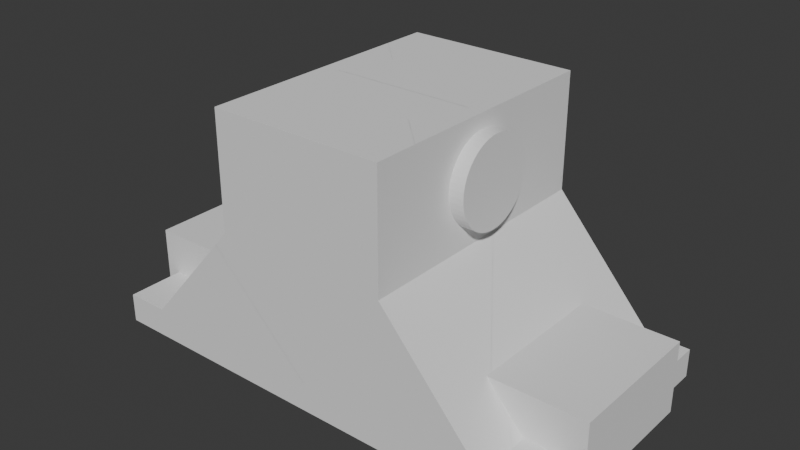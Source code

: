 # Source: MODEL3_VAR8.blend  (saved by Blender 4.3.34; exported with 4.5.12 LTS)
import bpy
from mathutils import Matrix  # noqa: F401  (used for matrix-valued properties, if any)

bpy.ops.wm.read_factory_settings(use_empty=True)
scene = bpy.context.scene
scene.name = 'Scene'

# ---- collections
col_collection = bpy.data.collections.new('Collection'); scene.collection.children.link(col_collection)

# ---- world
world_world = bpy.data.worlds.new('World'); scene.world = world_world
world_world.use_nodes = True; world_world.node_tree.nodes.clear()
_N = world_world.node_tree.nodes; _L = world_world.node_tree.links
n0 = _N.new('ShaderNodeOutputWorld'); n0.name = 'World Output'; n0.location = (300, 300)
n1 = _N.new('ShaderNodeBackground'); n1.name = 'Background'; n1.location = (10, 300)
n1.inputs[0].default_value = (0.05088, 0.05088, 0.05088, 1.0)
_L.new(n1.outputs[0], n0.inputs[0])
n0.is_active_output = True
world_world.color = (0.05088, 0.05088, 0.05088)
world_world.sun_shadow_jitter_overblur = 0.0

# ---- meshes
me_sketch_1 = bpy.data.meshes.new('Sketch_1')
me_sketch_1.from_pydata([(0.25, 0.8, 1.531e-17), (0.45, 0.0, 0.8), (0.2477, 0.8, -0.03392), (-0.45, 0.0, 0.6514), (0.2411, 0.8, -0.06646), (-0.45, 0.0, 0.8), (0.2304, 0.8, -0.09731), (-0.45, 0.0, -0.6486), (-0.45, -0.1, 0.8), (0.2159, 0.8, -0.1262), (0.1979, 0.8, -0.1528), (-0.45, 0.4, -0.3), (0.1768, 0.8, -0.1768), (0.45, -0.1, 0.8), (-0.45, 0.8, -0.3), (0.1528, 0.8, -0.1979), (0.25, 0.0, 0.8), (0.1262, 0.8, -0.2159), (0.09731, 0.8, -0.2304), (-0.45, 0.8, 0.3), (0.06646, 0.8, -0.2411), (-0.25, 0.0, 0.8), (0.03392, 0.8, -0.2477), (-0.45, 0.4, 0.3), (3.062e-17, 0.8, -0.25), (-0.25, -0.1, 0.8), (-0.03392, 0.8, -0.2477), (0.45, 0.0, 0.6514), (0.25, -0.1, 0.8), (-0.06646, 0.8, -0.2411), (0.45, 0.0, -0.6486), (-0.09731, 0.8, -0.2304), (0.45, 0.4, -0.3), (-0.1262, 0.8, -0.2159), (0.45, 0.0, -0.8), (-0.1528, 0.8, -0.1979), (-0.1768, 0.8, -0.1768), (-0.45, 0.0, -0.8), (0.45, 0.8, -0.3), (-0.1979, 0.8, -0.1528), (0.45, 0.8, 0.3), (-0.2159, 0.8, -0.1262), (-0.2304, 0.8, -0.09731), (-0.45, -0.1, -0.8), (0.45, -0.1, -0.8), (-0.2411, 0.8, -0.06646), (0.45, 0.4, 0.3), (-0.2477, 0.8, -0.03392), (0.25, 0.0, -0.8), (-0.25, 0.8, -4.592e-17), (-0.2477, 0.8, 0.03392), (-0.25, 0.0, -0.8), (-0.2411, 0.8, 0.06646), (-0.25, -0.1, -0.8), (0.25, -0.1, -0.8), (-0.2304, 0.8, 0.09731), (-0.25, 0.0, -0.6486), (-0.2159, 0.8, 0.1262), (-0.25, 0.0, 0.6514), (-0.1979, 0.8, 0.1528), (0.25, 0.0, -0.6486), (-0.1768, 0.8, 0.1768), (0.25, 0.0, 0.6514), (-0.1528, 0.8, 0.1979), (-0.1262, 0.8, 0.2159), (-0.25, -0.09265, 0.8), (-0.09731, 0.8, 0.2304), (0.25, -0.09265, -0.8), (-0.06646, 0.8, 0.2411), (-0.25, 0.15, 0.5196), (-0.03392, 0.8, 0.2477), (0.25, 0.15, 0.5196), (-6.123e-17, 0.8, 0.25), (0.25, 0.15, -0.5179), (0.03392, 0.8, 0.2477), (-0.25, 0.15, -0.5179), (0.06646, 0.8, 0.2411), (0.25, -0.09054, -0.7857), (0.09731, 0.8, 0.2304), (-0.25, -0.09059, 0.786), (0.1262, 0.8, 0.2159), (-0.15, 0.6, -0.3), (0.1528, 0.8, 0.1979), (-0.1486, 0.5796, -0.3), (0.1768, 0.8, 0.1768), (-0.1446, 0.5601, -0.3), (0.1979, 0.8, 0.1528), (-0.1446, 0.6399, -0.3), (0.2159, 0.8, 0.1262), (-0.1486, 0.6204, -0.3), (0.2304, 0.8, 0.09731), (-0.1187, 0.6917, -0.3), (0.2411, 0.8, 0.06646), (-0.09166, 0.7187, -0.3), (0.2477, 0.8, 0.03392), (-0.1061, 0.7061, -0.3), (0.25, 0.4, 1.531e-17), (-0.1295, 0.6757, -0.3), (0.2477, 0.4, -0.03392), (-0.1382, 0.5416, -0.3), (0.2411, 0.4, -0.06646), (-0.1382, 0.6584, -0.3), (-0.03988, 0.7446, -0.3), (0.2304, 0.4, -0.09731), (-0.05839, 0.7382, -0.3), (0.2159, 0.4, -0.1262), (0.1979, 0.4, -0.1528), (0.02035, 0.7486, -0.3), (9.185e-18, 0.75, -0.3), (0.1768, 0.4, -0.1768), (-0.02035, 0.7486, -0.3), (0.1528, 0.4, -0.1979), (0.05839, 0.7382, -0.3), (0.1262, 0.4, -0.2159), (0.09166, 0.7187, -0.3), (0.09731, 0.4, -0.2304), (0.07571, 0.7295, -0.3), (0.06646, 0.4, -0.2411), (0.03392, 0.4, -0.2477), (0.1295, 0.6757, -0.3), (3.062e-17, 0.4, -0.25), (0.1187, 0.6917, -0.3), (-0.03392, 0.4, -0.2477), (0.1061, 0.7061, -0.3), (-0.06646, 0.4, -0.2411), (0.03988, 0.7446, -0.3), (-0.09731, 0.4, -0.2304), (-0.07571, 0.7295, -0.3), (-0.1262, 0.4, -0.2159), (-0.1295, 0.5243, -0.3), (-0.1528, 0.4, -0.1979), (-0.1187, 0.5083, -0.3), (-0.07571, 0.4705, -0.3), (-0.1768, 0.4, -0.1768), (-0.09166, 0.4813, -0.3), (-0.1979, 0.4, -0.1528), (-0.05839, 0.4618, -0.3), (-0.2159, 0.4, -0.1262), (-0.1061, 0.4939, -0.3), (-0.2304, 0.4, -0.09731), (-0.03988, 0.4554, -0.3), (-0.2411, 0.4, -0.06646), (-0.02035, 0.4514, -0.3), (-0.2477, 0.4, -0.03392), (0.02035, 0.4514, -0.3), (-0.25, 0.4, -4.592e-17), (0.05839, 0.4618, -0.3), (-0.2477, 0.4, 0.03392), (0.03988, 0.4554, -0.3), (-0.2411, 0.4, 0.06646), (-0.2304, 0.4, 0.09731), (-2.755e-17, 0.45, -0.3), (-0.2159, 0.4, 0.1262), (0.1061, 0.4939, -0.3), (-0.1979, 0.4, 0.1528), (0.09166, 0.4813, -0.3), (-0.1768, 0.4, 0.1768), (0.1295, 0.5243, -0.3), (-0.1528, 0.4, 0.1979), (0.1187, 0.5083, -0.3), (0.1446, 0.5601, -0.3), (-0.1262, 0.4, 0.2159), (0.1446, 0.6399, -0.3), (-0.09731, 0.4, 0.2304), (0.15, 0.6, -0.3), (-0.06646, 0.4, 0.2411), (-0.03392, 0.4, 0.2477), (0.1486, 0.5796, -0.3), (-6.123e-17, 0.4, 0.25), (0.1486, 0.6204, -0.3), (0.03392, 0.4, 0.2477), (0.1382, 0.6584, -0.3), (0.06646, 0.4, 0.2411), (0.07571, 0.4705, -0.3), (0.09731, 0.4, 0.2304), (0.1382, 0.5416, -0.3), (-0.15, 0.6, 0.3), (0.1262, 0.4, 0.2159), (0.1528, 0.4, 0.1979), (-0.1486, 0.5796, 0.3), (0.1768, 0.4, 0.1768), (-0.1446, 0.5601, 0.3), (0.1979, 0.4, 0.1528), (-0.1446, 0.6399, 0.3), (0.2159, 0.4, 0.1262), (-0.1486, 0.6204, 0.3), (0.2304, 0.4, 0.09731), (-0.1187, 0.5083, 0.3), (0.2411, 0.4, 0.06646), (-0.09166, 0.4813, 0.3), (0.2477, 0.4, 0.03392), (-0.1061, 0.4939, 0.3), (-0.1295, 0.5243, 0.3), (-0.1382, 0.5416, 0.3), (-0.1382, 0.6584, 0.3), (-0.03988, 0.4554, 0.3), (-0.05839, 0.4618, 0.3), (0.02035, 0.4514, 0.3), (-2.755e-17, 0.45, 0.3), (-0.02035, 0.4514, 0.3), (0.05839, 0.4618, 0.3), (0.09166, 0.4813, 0.3), (0.07571, 0.4705, 0.3), (0.1295, 0.5243, 0.3), (0.1061, 0.4939, 0.3), (0.1187, 0.5083, 0.3), (0.03988, 0.4554, 0.3), (-0.07571, 0.4705, 0.3), (-0.1295, 0.6757, 0.3), (-0.1187, 0.6917, 0.3), (-0.07571, 0.7295, 0.3), (-0.09166, 0.7187, 0.3), (-0.1061, 0.7061, 0.3), (-0.05839, 0.7382, 0.3), (-0.03988, 0.7446, 0.3), (-0.02035, 0.7486, 0.3), (0.02035, 0.7486, 0.3), (0.05839, 0.7382, 0.3), (0.03988, 0.7446, 0.3), (9.185e-18, 0.75, 0.3), (0.1061, 0.7061, 0.3), (0.09166, 0.7187, 0.3), (0.1295, 0.6757, 0.3), (0.1187, 0.6917, 0.3), (0.1446, 0.5601, 0.3), (0.1446, 0.6399, 0.3), (0.15, 0.6, 0.3), (0.1486, 0.5796, 0.3), (0.1486, 0.6204, 0.3), (0.1382, 0.6584, 0.3), (0.1382, 0.5416, 0.3), (0.07571, 0.7295, 0.3), (-0.02035, 0.7486, -0.2486), (-0.02035, 0.7486, 0.2486), (9.185e-18, 0.75, 0.25), (-6.123e-17, 0.75, 0.25), (9.185e-18, 0.75, -0.25), (3.062e-17, 0.75, -0.25), (0.02035, 0.7486, -0.2486), (0.02035, 0.7486, 0.2486), (-0.03988, 0.7446, 0.2465), (-0.03392, 0.7459, -0.2477), (-0.03988, 0.7446, -0.2465), (-0.03392, 0.7459, 0.2477), (0.03392, 0.7459, -0.2477), (0.03988, 0.7446, -0.2465), (0.03988, 0.7446, 0.2465), (0.03392, 0.7459, 0.2477), (-0.05839, 0.7382, -0.2427), (-0.05839, 0.7382, 0.2427), (0.05839, 0.7382, -0.2427), (0.05839, 0.7382, 0.2427), (-0.06646, 0.7342, -0.2411), (-0.07571, 0.7295, -0.2379), (-0.07571, 0.7295, 0.2379), (-0.06646, 0.7342, 0.2411), (0.06646, 0.7342, -0.2411), (0.07571, 0.7295, -0.2379), (0.07571, 0.7295, 0.2379), (0.06646, 0.7342, 0.2411), (-0.09166, 0.7187, -0.2323), (-0.09166, 0.7187, 0.2323), (0.09166, 0.7187, -0.2323), (0.09166, 0.7187, 0.2323), (-0.09731, 0.7138, -0.2304), (-0.1061, 0.7061, -0.226), (-0.1061, 0.7061, 0.226), (-0.09731, 0.7138, 0.2304), (0.09731, 0.7138, -0.2304), (0.1061, 0.7061, -0.226), (0.1061, 0.7061, 0.226), (0.09731, 0.7138, 0.2304), (-0.1187, 0.6917, -0.2196), (-0.1187, 0.6917, 0.2196), (0.1187, 0.6917, -0.2196), (0.1187, 0.6917, 0.2196), (-0.1262, 0.6807, -0.2159), (-0.1295, 0.6757, -0.2136), (-0.1295, 0.6757, 0.2136), (-0.1262, 0.6807, 0.2159), (0.1262, 0.6807, -0.2159), (0.1295, 0.6757, -0.2136), (0.1295, 0.6757, 0.2136), (0.1262, 0.6807, 0.2159), (-0.1382, 0.6584, -0.2077), (-0.1382, 0.6584, 0.2077), (0.1382, 0.6584, -0.2077), (0.1382, 0.6584, 0.2077), (-0.1446, 0.6399, -0.2034), (-0.1446, 0.6399, 0.2034), (0.1446, 0.6399, -0.2034), (0.1446, 0.6399, 0.2034), (-0.1486, 0.6204, -0.2007), (-0.1486, 0.6204, 0.2007), (0.1486, 0.6204, -0.2007), (0.1486, 0.6204, 0.2007), (-0.15, 0.6, -0.1998), (-0.15, 0.6, 0.1998), (0.15, 0.6, -0.1998), (0.15, 0.6, 0.1998), (-0.1486, 0.5796, -0.2007), (-0.1486, 0.5796, 0.2007), (0.1486, 0.5796, -0.2007), (0.1486, 0.5796, 0.2007), (-0.1446, 0.5601, -0.2034), (-0.1446, 0.5601, 0.2034), (0.1446, 0.5601, -0.2034), (0.1446, 0.5601, 0.2034), (-0.1382, 0.5416, -0.2077), (-0.1382, 0.5416, 0.2077), (0.1382, 0.5416, -0.2077), (0.1382, 0.5416, 0.2077), (-0.1295, 0.5243, -0.2136), (-0.1295, 0.5243, 0.2136), (0.1295, 0.5243, -0.2136), (0.1295, 0.5243, 0.2136), (-0.1262, 0.5193, -0.2159), (-0.1187, 0.5083, -0.2196), (-0.1187, 0.5083, 0.2196), (-0.1262, 0.5193, 0.2159), (0.1262, 0.5193, -0.2159), (0.1187, 0.5083, -0.2196), (0.1187, 0.5083, 0.2196), (0.1262, 0.5193, 0.2159), (-0.1061, 0.4939, -0.226), (-0.1061, 0.4939, 0.226), (0.1061, 0.4939, -0.226), (0.1061, 0.4939, 0.226), (-0.09731, 0.4862, -0.2304), (-0.09731, 0.4862, 0.2304), (-0.09166, 0.4813, -0.2323), (-0.09166, 0.4813, 0.2323), (0.09731, 0.4862, -0.2304), (0.09166, 0.4813, -0.2323), (0.09166, 0.4813, 0.2323), (0.09731, 0.4862, 0.2304), (-0.07571, 0.4705, -0.2379), (-0.07571, 0.4705, 0.2379), (0.07571, 0.4705, -0.2379), (0.07571, 0.4705, 0.2379), (-0.06646, 0.4658, -0.2411), (-0.06646, 0.4658, 0.2411), (-0.05839, 0.4618, -0.2427), (-0.05839, 0.4618, 0.2427), (0.06646, 0.4658, -0.2411), (0.05839, 0.4618, -0.2427), (0.05839, 0.4618, 0.2427), (0.06646, 0.4658, 0.2411), (-0.03988, 0.4554, -0.2465), (-0.03988, 0.4554, 0.2465), (0.03988, 0.4554, -0.2465), (0.03988, 0.4554, 0.2465), (-0.03392, 0.4541, -0.2477), (-0.03392, 0.4541, 0.2477), (-0.02035, 0.4514, -0.2486), (-0.02035, 0.4514, 0.2486), (0.03392, 0.4541, -0.2477), (0.02035, 0.4514, -0.2486), (0.02035, 0.4514, 0.2486), (0.03392, 0.4541, 0.2477), (-6.123e-17, 0.45, 0.25), (-2.755e-17, 0.45, -0.25), (-2.755e-17, 0.45, 0.25), (3.062e-17, 0.45, -0.25), (0.2076, 0.8, 0.1384), (-0.2076, 0.8, -0.1384)], [], [(65, 21, 5, 8, 25), (28, 13, 1, 16), (37, 51, 53, 43), (67, 48, 34, 44, 54), (56, 51, 37, 7), (5, 21, 58, 3), (43, 8, 5, 3, 7, 37), (25, 8, 43, 53), (65, 25, 79), (79, 25, 53, 51, 56, 58, 21, 65), (54, 77, 67), (77, 54, 28, 16, 62, 60, 48, 67), (13, 28, 54, 44), (27, 1, 13, 44, 34, 30), (30, 34, 48, 60), (16, 1, 27, 62), (23, 19, 14, 11, 7, 3), (46, 27, 30, 32, 38, 40), (365, 14, 19, 40, 364, 86, 84, 82, 80, 78, 76, 74, 72, 70, 68, 66, 64, 63, 61, 59, 57, 55, 52, 50, 49, 47, 45, 42, 41), (364, 40, 38, 14, 365, 39, 36, 35, 33, 31, 29, 26, 24, 22, 20, 18, 17, 15, 12, 10, 9, 6, 4, 2, 0, 94, 92, 90, 88), (97, 101, 14, 38, 32, 175, 160, 167, 164, 169, 162, 171, 119, 121, 123, 114, 116, 112, 125, 107, 108, 110, 102, 104, 127, 93, 95, 91), (157, 175, 32, 11, 14, 101, 87, 89, 81, 83, 85, 99, 129, 131, 138, 134, 132, 136, 140, 142, 151, 144, 148, 146, 173, 155, 153, 159), (194, 19, 23, 46, 230, 203, 205, 204, 201, 202, 200, 206, 197, 198, 199, 195, 196, 207, 189, 191, 187, 192, 193, 181, 179, 176, 185, 183), (230, 46, 40, 19, 194, 208, 209, 212, 211, 210, 213, 214, 215, 219, 216, 218, 217, 231, 221, 220, 223, 222, 229, 225, 228, 226, 227, 224), (71, 62, 27, 46, 23, 3, 58, 69), (75, 56, 7, 11, 32, 30, 60, 73), (73, 71, 69, 75), (56, 75, 69, 58), (71, 73, 60, 62), (232, 110, 108, 236), (234, 219, 215, 233, 235), (236, 108, 107, 238, 237), (239, 216, 219, 234), (242, 102, 110, 232, 241), (233, 215, 214, 240, 243), (238, 107, 125, 245, 244), (246, 218, 216, 239, 247), (248, 104, 102, 242), (240, 214, 213, 249), (245, 125, 112, 250), (251, 217, 218, 246), (253, 127, 104, 248, 252), (249, 213, 210, 254, 255), (250, 112, 116, 257, 256), (258, 231, 217, 251, 259), (260, 93, 127, 253), (254, 210, 211, 261), (257, 116, 114, 262), (263, 221, 231, 258), (265, 95, 93, 260, 264), (261, 211, 212, 266, 267), (262, 114, 123, 269, 268), (270, 220, 221, 263, 271), (272, 91, 95, 265), (266, 212, 209, 273), (223, 220, 270, 275), (123, 121, 274, 269), (277, 97, 91, 272, 276), (273, 209, 208, 278, 279), (222, 223, 275, 283, 282), (121, 119, 281, 280, 274), (284, 101, 97, 277), (278, 208, 194, 285), (229, 222, 282, 287), (119, 171, 286, 281), (288, 87, 101, 284), (285, 194, 183, 289), (291, 225, 229, 287), (171, 162, 290, 286), (292, 89, 87, 288), (289, 183, 185, 293), (295, 228, 225, 291), (162, 169, 294, 290), (296, 81, 89, 292), (293, 185, 176, 297), (299, 226, 228, 295), (169, 164, 298, 294), (300, 83, 81, 296), (297, 176, 179, 301), (303, 227, 226, 299), (164, 167, 302, 298), (304, 85, 83, 300), (301, 179, 181, 305), (307, 224, 227, 303), (167, 160, 306, 302), (308, 99, 85, 304), (305, 181, 193, 309), (230, 224, 307, 311), (160, 175, 310, 306), (312, 129, 99, 308), (309, 193, 192, 313), (315, 203, 230, 311), (175, 157, 314, 310), (317, 131, 129, 312, 316), (313, 192, 187, 318, 319), (205, 203, 315, 323, 322), (157, 159, 321, 320, 314), (324, 138, 131, 317), (318, 187, 191, 325), (327, 204, 205, 322), (159, 153, 326, 321), (191, 189, 331, 329, 325), (134, 138, 324, 328, 330), (201, 204, 327, 335, 334), (326, 153, 155, 333, 332), (189, 207, 337, 331), (132, 134, 330, 336), (339, 202, 201, 334), (155, 173, 338, 333), (207, 196, 343, 341, 337), (342, 136, 132, 336, 340), (200, 202, 339, 347, 346), (338, 173, 146, 345, 344), (343, 196, 195, 349), (140, 136, 342, 348), (351, 206, 200, 346), (146, 148, 350, 345), (195, 199, 355, 353, 349), (354, 142, 140, 348, 352), (197, 206, 351, 359, 358), (148, 144, 357, 356, 350), (199, 198, 362, 360, 355), (151, 142, 354, 361), (198, 197, 358, 362), (144, 151, 361, 363, 357), (96, 98, 100, 103, 105, 106, 109, 111, 113, 115, 117, 118, 120, 122, 124, 126, 128, 130, 133, 135, 137, 139, 141, 143, 145, 147, 149, 150, 152, 154, 156, 158, 161, 163, 165, 166, 168, 170, 172, 174, 177, 178, 180, 182, 184, 186, 188, 190), (96, 0, 2, 98), (190, 94, 0, 96), (98, 2, 4, 100), (188, 92, 94, 190), (100, 4, 6, 103), (186, 90, 92, 188), (103, 6, 9, 105), (184, 88, 90, 186), (105, 9, 10, 106), (182, 86, 364, 88, 184), (106, 10, 12, 109), (180, 84, 86, 182), (15, 111, 109, 12), (82, 84, 180, 178), (320, 113, 111, 15, 17, 280, 281, 286, 290, 294, 298, 302, 306, 310, 314), (80, 82, 178, 177, 323, 315, 311, 307, 303, 299, 295, 291, 287, 282, 283), (280, 17, 18, 268, 269, 274), (332, 115, 113, 320, 321, 326), (78, 80, 283, 275, 270, 271), (323, 177, 174, 335, 327, 322), (268, 18, 20, 256, 257, 262), (344, 117, 115, 332, 333, 338), (76, 78, 271, 263, 258, 259), (174, 172, 347, 339, 334, 335), (256, 20, 22, 244, 245, 250), (356, 118, 117, 344, 345, 350), (74, 76, 259, 251, 246, 247), (347, 172, 170, 359, 351, 346), (244, 22, 24, 237, 238), (363, 120, 118, 356, 357), (234, 235, 72, 74, 247, 239), (170, 168, 360, 362, 358, 359), (237, 24, 26, 241, 232, 236), (352, 122, 120, 363, 361, 354), (70, 72, 235, 233, 243), (168, 166, 353, 355, 360), (241, 26, 29, 252, 248, 242), (340, 124, 122, 352, 348, 342), (68, 70, 243, 240, 249, 255), (353, 166, 165, 341, 343, 349), (252, 29, 31, 264, 260, 253), (328, 126, 124, 340, 336, 330), (261, 267, 66, 68, 255, 254), (165, 163, 329, 331, 337, 341), (264, 31, 33, 276, 272, 265), (316, 128, 126, 328, 324, 317), (64, 66, 267, 266, 273, 279), (163, 161, 319, 318, 325, 329), (276, 33, 35, 130, 128, 316, 312, 308, 304, 300, 296, 292, 288, 284, 277), (161, 158, 63, 64, 279, 278, 285, 289, 293, 297, 301, 305, 309, 313, 319), (36, 133, 130, 35), (61, 63, 158, 156), (133, 36, 39, 135), (154, 59, 61, 156), (365, 41, 137, 135, 39), (152, 57, 59, 154), (137, 41, 42, 139), (150, 55, 57, 152), (139, 42, 45, 141), (149, 52, 55, 150), (141, 45, 47, 143), (147, 50, 52, 149), (143, 47, 49, 145), (145, 49, 50, 147)])
_uv = me_sketch_1.uv_layers.new(name='UVMap')
_uv.uv.foreach_set('vector', [0.5403, 0.0, 0.1986, 0.0, 0.2553, 0.0, 0.5106, 0.0, 0.5674, 0.0, 0.7092, 0.0, 0.766, 0.0, 0.0, 0.0, 0.05674, 0.0, 0.2553, 0.0, 0.1986, 0.0, 0.5674, 0.0, 0.5106, 0.0, 0.6612, 0.0, 0.05674, 0.0, 0.0, 0.0, 0.766, 0.0, 0.7092, 0.0, 0.1986, 0.0, 0.1986, 0.0, 0.2553, 0.0, 0.2553, 0.0, 0.2553, 0.0, 0.1986, 0.0, 0.1986, 0.0, 0.2553, 0.0, 0.5106, 0.0, 0.5106, 0.0, 0.2553, 0.0, 0.2553, 0.0, 0.2553, 0.0, 0.2553, 0.0, 0.5674, 0.0, 0.5106, 0.0, 0.5106, 0.0, 0.5674, 0.0, 0.5403, 0.0, 0.5674, 0.0, 0.5327, 0.0, 0.5327, 0.0, 0.5674, 0.0, 0.5674, 0.0, 0.1986, 0.0, 0.1986, 0.0, 0.1986, 0.0, 0.1986, 0.0, 0.5403, 0.0, 0.7092, 0.0, 0.6475, 0.0, 0.6612, 0.0, 0.6475, 0.0, 0.7092, 0.0, 0.7092, 0.0, 0.05674, 0.0, 0.05674, 0.0, 0.05674, 0.0, 0.05674, 0.0, 0.6612, 0.0, 0.766, 0.0, 0.7092, 0.0, 0.7092, 0.0, 0.766, 0.0, 0.0, 0.0, 0.0, 0.0, 0.766, 0.0, 0.766, 0.0, 0.0, 0.0, 0.0, 0.0, 0.0, 0.0, 0.0, 0.0, 0.05674, 0.0, 0.05674, 0.0, 0.05674, 0.0, 0.0, 0.0, 0.0, 0.0, 0.05674, 0.0, 0.338, 0.0, 0.6761, 0.0, 0.6761, 0.0, 0.338, 0.0, 0.169, 0.0, 0.169, 0.0, 0.338, 0.0, 0.0, 0.0, 0.0, 0.0, 0.338, 0.0, 0.507, 0.0, 0.507, 0.0, 0.5526, 0.0, 0.507, 0.0, 0.6761, 0.0, 0.6761, 0.0, 0.6305, 0.0, 0.6346, 0.0, 0.6413, 0.0, 0.6473, 0.0, 0.6524, 0.0, 0.6564, 0.0, 0.6595, 0.0, 0.6613, 0.0, 0.662, 0.0, 0.6613, 0.0, 0.6595, 0.0, 0.6564, 0.0, 0.6524, 0.0, 0.6473, 0.0, 0.6413, 0.0, 0.6346, 0.0, 0.6271, 0.0, 0.619, 0.0, 0.6103, 0.0, 0.6011, 0.0, 0.5915, 0.0, 0.582, 0.0, 0.5728, 0.0, 0.5641, 0.0, 0.556, 0.0, 0.6305, 0.0, 0.6761, 0.0, 0.507, 0.0, 0.507, 0.0, 0.5526, 0.0, 0.5485, 0.0, 0.5418, 0.0, 0.5358, 0.0, 0.5307, 0.0, 0.5267, 0.0, 0.5236, 0.0, 0.5218, 0.0, 0.5211, 0.0, 0.5218, 0.0, 0.5236, 0.0, 0.5267, 0.0, 0.5307, 0.0, 0.5358, 0.0, 0.5418, 0.0, 0.5485, 0.0, 0.556, 0.0, 0.5641, 0.0, 0.5728, 0.0, 0.582, 0.0, 0.5915, 0.0, 0.6011, 0.0, 0.6103, 0.0, 0.619, 0.0, 0.6271, 0.0, 0.4545, 0.0, 0.4472, 0.0, 0.507, 0.0, 0.507, 0.0, 0.338, 0.0, 0.3979, 0.0, 0.4057, 0.0, 0.4139, 0.0, 0.4225, 0.0, 0.4311, 0.0, 0.4394, 0.0, 0.4472, 0.0, 0.4545, 0.0, 0.4613, 0.0, 0.4674, 0.0, 0.4727, 0.0, 0.4773, 0.0, 0.4809, 0.0, 0.4837, 0.0, 0.4853, 0.0, 0.4859, 0.0, 0.4853, 0.0, 0.4837, 0.0, 0.4809, 0.0, 0.4773, 0.0, 0.4727, 0.0, 0.4674, 0.0, 0.4613, 0.0, 0.3905, 0.0, 0.3979, 0.0, 0.338, 0.0, 0.338, 0.0, 0.507, 0.0, 0.4472, 0.0, 0.4394, 0.0, 0.4311, 0.0, 0.4225, 0.0, 0.4139, 0.0, 0.4057, 0.0, 0.3979, 0.0, 0.3905, 0.0, 0.3838, 0.0, 0.3777, 0.0, 0.3724, 0.0, 0.3678, 0.0, 0.3641, 0.0, 0.3614, 0.0, 0.3597, 0.0, 0.3592, 0.0, 0.3597, 0.0, 0.3614, 0.0, 0.3641, 0.0, 0.3678, 0.0, 0.3724, 0.0, 0.3777, 0.0, 0.3838, 0.0, 0.7359, 0.0, 0.6761, 0.0, 0.8451, 0.0, 0.8451, 0.0, 0.7852, 0.0, 0.7926, 0.0, 0.7993, 0.0, 0.8054, 0.0, 0.8107, 0.0, 0.8153, 0.0, 0.819, 0.0, 0.8217, 0.0, 0.8234, 0.0, 0.8239, 0.0, 0.8234, 0.0, 0.8217, 0.0, 0.819, 0.0, 0.8153, 0.0, 0.8107, 0.0, 0.8054, 0.0, 0.7993, 0.0, 0.7926, 0.0, 0.7852, 0.0, 0.7774, 0.0, 0.7692, 0.0, 0.7606, 0.0, 0.752, 0.0, 0.7437, 0.0, 0.7852, 0.0, 0.8451, 0.0, 0.6761, 0.0, 0.6761, 0.0, 0.7359, 0.0, 0.7286, 0.0, 0.7218, 0.0, 0.7157, 0.0, 0.7104, 0.0, 0.7058, 0.0, 0.7022, 0.0, 0.6994, 0.0, 0.6978, 0.0, 0.6972, 0.0, 0.6978, 0.0, 0.6994, 0.0, 0.7022, 0.0, 0.7058, 0.0, 0.7104, 0.0, 0.7157, 0.0, 0.7218, 0.0, 0.7286, 0.0, 0.7359, 0.0, 0.7437, 0.0, 0.752, 0.0, 0.7606, 0.0, 0.7692, 0.0, 0.7774, 0.0, 0.3169, 0.0, 0.0, 0.0, 0.0, 0.0, 0.8451, 0.0, 0.8451, 0.0, 0.0, 0.0, 0.0, 0.0, 0.3169, 0.0, 0.2324, 0.0, 0.169, 0.0, 0.169, 0.0, 0.338, 0.0, 0.338, 0.0, 0.169, 0.0, 0.169, 0.0, 0.2324, 0.0, 0.507, 0.0, 0.507, 0.0, 0.8451, 0.0, 0.8451, 0.0, 0.338, 0.0, 0.8451, 0.0, 0.8451, 0.0, 0.338, 0.0, 0.507, 0.0, 0.507, 0.0, 0.4056, 0.0, 0.4056, 0.0, 0.02128, 0.0, 0.02128, 0.0, 0.0, 0.0, 0.0, 0.0, 0.0, 0.0, 0.0, 0.0, 0.02128, 0.0, 0.02128, 0.0, 0.0, 0.0, 0.0, 0.0, 0.0, 0.0, 1.0, 0.0, 1.0, 0.0, 0.0, 0.0, 1.0, 0.0, 1.0, 0.0, 0.0, 0.0, 0.0, 0.0, 0.04255, 0.0, 0.04255, 0.0, 0.02128, 0.0, 0.02128, 0.0, 0.03607, 0.0, 0.02128, 0.0, 0.02128, 0.0, 0.04255, 0.0, 0.04255, 0.0, 0.03607, 0.0, 1.0, 0.0, 1.0, 0.0, 0.9787, 0.0, 0.9787, 0.0, 0.9852, 0.0, 0.9787, 0.0, 0.9787, 0.0, 1.0, 0.0, 1.0, 0.0, 0.9852, 0.0, 0.06383, 0.0, 0.06383, 0.0, 0.04255, 0.0, 0.04255, 0.0, 0.04255, 0.0, 0.04255, 0.0, 0.06383, 0.0, 0.06383, 0.0, 0.9787, 0.0, 0.9787, 0.0, 0.9574, 0.0, 0.9574, 0.0, 0.9574, 0.0, 0.9574, 0.0, 0.9787, 0.0, 0.9787, 0.0, 0.08511, 0.0, 0.08511, 0.0, 0.06383, 0.0, 0.06383, 0.0, 0.07375, 0.0, 0.06383, 0.0, 0.06383, 0.0, 0.08511, 0.0, 0.08511, 0.0, 0.07375, 0.0, 0.9574, 0.0, 0.9574, 0.0, 0.9362, 0.0, 0.9362, 0.0, 0.9475, 0.0, 0.9362, 0.0, 0.9362, 0.0, 0.9574, 0.0, 0.9574, 0.0, 0.9475, 0.0, 0.1064, 0.0, 0.1064, 0.0, 0.08511, 0.0, 0.08511, 0.0, 0.08511, 0.0, 0.08511, 0.0, 0.1064, 0.0, 0.1064, 0.0, 0.9362, 0.0, 0.9362, 0.0, 0.9149, 0.0, 0.9149, 0.0, 0.9149, 0.0, 0.9149, 0.0, 0.9362, 0.0, 0.9362, 0.0, 0.1277, 0.0, 0.1277, 0.0, 0.1064, 0.0, 0.1064, 0.0, 0.1147, 0.0, 0.1064, 0.0, 0.1064, 0.0, 0.1277, 0.0, 0.1277, 0.0, 0.1147, 0.0, 0.9149, 0.0, 0.9149, 0.0, 0.8936, 0.0, 0.8936, 0.0, 0.9065, 0.0, 0.8936, 0.0, 0.8936, 0.0, 0.9149, 0.0, 0.9149, 0.0, 0.9065, 0.0, 0.1489, 0.0, 0.1489, 0.0, 0.1277, 0.0, 0.1277, 0.0, 0.1277, 0.0, 0.1277, 0.0, 0.1489, 0.0, 0.1489, 0.0, 0.8723, 0.0, 0.8936, 0.0, 0.8936, 0.0, 0.8723, 0.0, 0.8936, 0.0, 0.8723, 0.0, 0.8723, 0.0, 0.8936, 0.0, 0.1702, 0.0, 0.1702, 0.0, 0.1489, 0.0, 0.1489, 0.0, 0.1636, 0.0, 0.1489, 0.0, 0.1489, 0.0, 0.1702, 0.0, 0.1702, 0.0, 0.1636, 0.0, 0.8511, 0.0, 0.8723, 0.0, 0.8723, 0.0, 0.8577, 0.0, 0.8511, 0.0, 0.8723, 0.0, 0.8511, 0.0, 0.8511, 0.0, 0.8577, 0.0, 0.8723, 0.0, 0.1915, 0.0, 0.1915, 0.0, 0.1702, 0.0, 0.1702, 0.0, 0.1702, 0.0, 0.1702, 0.0, 0.1915, 0.0, 0.1915, 0.0, 0.8298, 0.0, 0.8511, 0.0, 0.8511, 0.0, 0.8298, 0.0, 0.8511, 0.0, 0.8298, 0.0, 0.8298, 0.0, 0.8511, 0.0, 0.2128, 0.0, 0.2128, 0.0, 0.1915, 0.0, 0.1915, 0.0, 0.1915, 0.0, 0.1915, 0.0, 0.2128, 0.0, 0.2128, 0.0, 0.8085, 0.0, 0.8085, 0.0, 0.8298, 0.0, 0.8298, 0.0, 0.8298, 0.0, 0.8085, 0.0, 0.8085, 0.0, 0.8298, 0.0, 0.234, 0.0, 0.234, 0.0, 0.2128, 0.0, 0.2128, 0.0, 0.2128, 0.0, 0.2128, 0.0, 0.234, 0.0, 0.234, 0.0, 0.7872, 0.0, 0.7872, 0.0, 0.8085, 0.0, 0.8085, 0.0, 0.8085, 0.0, 0.7872, 0.0, 0.7872, 0.0, 0.8085, 0.0, 0.2553, 0.0, 0.2553, 0.0, 0.234, 0.0, 0.234, 0.0, 0.234, 0.0, 0.234, 0.0, 0.2553, 0.0, 0.2553, 0.0, 0.766, 0.0, 0.766, 0.0, 0.7872, 0.0, 0.7872, 0.0, 0.7872, 0.0, 0.766, 0.0, 0.766, 0.0, 0.7872, 0.0, 0.2766, 0.0, 0.2766, 0.0, 0.2553, 0.0, 0.2553, 0.0, 0.2553, 0.0, 0.2553, 0.0, 0.2766, 0.0, 0.2766, 0.0, 0.7447, 0.0, 0.7447, 0.0, 0.766, 0.0, 0.766, 0.0, 0.766, 0.0, 0.7447, 0.0, 0.7447, 0.0, 0.766, 0.0, 0.2979, 0.0, 0.2979, 0.0, 0.2766, 0.0, 0.2766, 0.0, 0.2766, 0.0, 0.2766, 0.0, 0.2979, 0.0, 0.2979, 0.0, 0.7234, 0.0, 0.7234, 0.0, 0.7447, 0.0, 0.7447, 0.0, 0.7447, 0.0, 0.7234, 0.0, 0.7234, 0.0, 0.7447, 0.0, 0.3191, 0.0, 0.3191, 0.0, 0.2979, 0.0, 0.2979, 0.0, 0.2979, 0.0, 0.2979, 0.0, 0.3191, 0.0, 0.3191, 0.0, 0.7021, 0.0, 0.7234, 0.0, 0.7234, 0.0, 0.7021, 0.0, 0.7234, 0.0, 0.7021, 0.0, 0.7021, 0.0, 0.7234, 0.0, 0.3404, 0.0, 0.3404, 0.0, 0.3191, 0.0, 0.3191, 0.0, 0.3191, 0.0, 0.3191, 0.0, 0.3404, 0.0, 0.3404, 0.0, 0.6809, 0.0, 0.6809, 0.0, 0.7021, 0.0, 0.7021, 0.0, 0.7021, 0.0, 0.6809, 0.0, 0.6809, 0.0, 0.7021, 0.0, 0.3617, 0.0, 0.3617, 0.0, 0.3404, 0.0, 0.3404, 0.0, 0.347, 0.0, 0.3404, 0.0, 0.3404, 0.0, 0.3617, 0.0, 0.3617, 0.0, 0.347, 0.0, 0.6596, 0.0, 0.6809, 0.0, 0.6809, 0.0, 0.6743, 0.0, 0.6596, 0.0, 0.6809, 0.0, 0.6596, 0.0, 0.6596, 0.0, 0.6743, 0.0, 0.6809, 0.0, 0.383, 0.0, 0.383, 0.0, 0.3617, 0.0, 0.3617, 0.0, 0.3617, 0.0, 0.3617, 0.0, 0.383, 0.0, 0.383, 0.0, 0.6383, 0.0, 0.6383, 0.0, 0.6596, 0.0, 0.6596, 0.0, 0.6596, 0.0, 0.6383, 0.0, 0.6383, 0.0, 0.6596, 0.0, 0.383, 0.0, 0.4043, 0.0, 0.4043, 0.0, 0.3959, 0.0, 0.383, 0.0, 0.4043, 0.0, 0.383, 0.0, 0.383, 0.0, 0.3959, 0.0, 0.4043, 0.0, 0.617, 0.0, 0.6383, 0.0, 0.6383, 0.0, 0.6254, 0.0, 0.617, 0.0, 0.6383, 0.0, 0.6383, 0.0, 0.617, 0.0, 0.617, 0.0, 0.6254, 0.0, 0.4043, 0.0, 0.4255, 0.0, 0.4255, 0.0, 0.4043, 0.0, 0.4255, 0.0, 0.4043, 0.0, 0.4043, 0.0, 0.4255, 0.0, 0.5957, 0.0, 0.5957, 0.0, 0.617, 0.0, 0.617, 0.0, 0.617, 0.0, 0.5957, 0.0, 0.5957, 0.0, 0.617, 0.0, 0.4255, 0.0, 0.4468, 0.0, 0.4468, 0.0, 0.4369, 0.0, 0.4255, 0.0, 0.4468, 0.0, 0.4468, 0.0, 0.4255, 0.0, 0.4255, 0.0, 0.4369, 0.0, 0.5745, 0.0, 0.5957, 0.0, 0.5957, 0.0, 0.5844, 0.0, 0.5745, 0.0, 0.5957, 0.0, 0.5957, 0.0, 0.5745, 0.0, 0.5745, 0.0, 0.5844, 0.0, 0.4468, 0.0, 0.4468, 0.0, 0.4681, 0.0, 0.4681, 0.0, 0.4681, 0.0, 0.4468, 0.0, 0.4468, 0.0, 0.4681, 0.0, 0.5532, 0.0, 0.5532, 0.0, 0.5745, 0.0, 0.5745, 0.0, 0.5745, 0.0, 0.5532, 0.0, 0.5532, 0.0, 0.5745, 0.0, 0.4681, 0.0, 0.4894, 0.0, 0.4894, 0.0, 0.4746, 0.0, 0.4681, 0.0, 0.4894, 0.0, 0.4894, 0.0, 0.4681, 0.0, 0.4681, 0.0, 0.4746, 0.0, 0.5319, 0.0, 0.5532, 0.0, 0.5532, 0.0, 0.5467, 0.0, 0.5319, 0.0, 0.5532, 0.0, 0.5319, 0.0, 0.5319, 0.0, 0.5467, 0.0, 0.5532, 0.0, 0.4894, 0.0, 0.5106, 0.0, 0.5106, 0.0, 0.5106, 0.0, 0.4894, 0.0, 0.5106, 0.0, 0.4894, 0.0, 0.4894, 0.0, 0.5106, 0.0, 0.5106, 0.0, 0.5319, 0.0, 0.5319, 0.0, 0.5106, 0.0, 0.5319, 0.0, 0.5106, 0.0, 0.5106, 0.0, 0.5106, 0.0, 0.5319, 0.0, 0.0, 0.0, 1.0, 0.0, 0.9787, 0.0, 0.9574, 0.0, 0.9362, 0.0, 0.9149, 0.0, 0.8936, 0.0, 0.8723, 0.0, 0.8511, 0.0, 0.8298, 0.0, 0.8085, 0.0, 0.7872, 0.0, 0.766, 0.0, 0.7447, 0.0, 0.7234, 0.0, 0.7021, 0.0, 0.6809, 0.0, 0.6596, 0.0, 0.6383, 0.0, 0.617, 0.0, 0.5957, 0.0, 0.5745, 0.0, 0.5532, 0.0, 0.5319, 0.0, 0.5106, 0.0, 0.5319, 0.0, 0.5532, 0.0, 0.5745, 0.0, 0.5957, 0.0, 0.617, 0.0, 0.6383, 0.0, 0.6596, 0.0, 0.6809, 0.0, 0.7021, 0.0, 0.7234, 0.0, 0.7447, 0.0, 0.766, 0.0, 0.7872, 0.0, 0.8085, 0.0, 0.8298, 0.0, 0.8511, 0.0, 0.8723, 0.0, 0.8936, 0.0, 0.9149, 0.0, 0.9362, 0.0, 0.9574, 0.0, 0.9787, 0.0, 1.0, 0.0, 0.0, 0.0, 0.0, 0.0, 0.02128, 0.0, 0.02128, 0.0, 1.0, 0.0, 1.0, 0.0, 0.0, 0.0, 0.0, 0.0, 0.02128, 0.0, 0.02128, 0.0, 0.04255, 0.0, 0.04255, 0.0, 0.9787, 0.0, 0.9787, 0.0, 1.0, 0.0, 1.0, 0.0, 0.04255, 0.0, 0.04255, 0.0, 0.06383, 0.0, 0.06383, 0.0, 0.9574, 0.0, 0.9574, 0.0, 0.9787, 0.0, 0.9787, 0.0, 0.06383, 0.0, 0.06383, 0.0, 0.08511, 0.0, 0.08511, 0.0, 0.9362, 0.0, 0.9362, 0.0, 0.9574, 0.0, 0.9574, 0.0, 0.08511, 0.0, 0.08511, 0.0, 0.1064, 0.0, 0.1064, 0.0, 0.9149, 0.0, 0.9149, 0.0, 0.9264, 0.0, 0.9362, 0.0, 0.9362, 0.0, 0.1064, 0.0, 0.1064, 0.0, 0.1277, 0.0, 0.1277, 0.0, 0.8936, 0.0, 0.8936, 0.0, 0.9149, 0.0, 0.9149, 0.0, 0.1489, 0.0, 0.1489, 0.0, 0.1277, 0.0, 0.1277, 0.0, 0.8723, 0.0, 0.8936, 0.0, 0.8936, 0.0, 0.8723, 0.0, 0.1702, 0.0, 0.1702, 0.0, 0.1489, 0.0, 0.1489, 0.0, 0.1702, 0.0, 0.1702, 0.0, 0.1675, 0.0, 0.1606, 0.0, 0.1554, 0.0, 0.1522, 0.0, 0.1512, 0.0, 0.1522, 0.0, 0.1554, 0.0, 0.1606, 0.0, 0.1675, 0.0, 0.8511, 0.0, 0.8723, 0.0, 0.8723, 0.0, 0.8511, 0.0, 0.8511, 0.0, 0.8537, 0.0, 0.8607, 0.0, 0.8658, 0.0, 0.869, 0.0, 0.8701, 0.0, 0.869, 0.0, 0.8658, 0.0, 0.8607, 0.0, 0.8537, 0.0, 0.8511, 0.0, 0.1702, 0.0, 0.1702, 0.0, 0.1915, 0.0, 0.1915, 0.0, 0.185, 0.0, 0.1757, 0.0, 0.1915, 0.0, 0.1915, 0.0, 0.1702, 0.0, 0.1702, 0.0, 0.1757, 0.0, 0.185, 0.0, 0.8298, 0.0, 0.8511, 0.0, 0.8511, 0.0, 0.8456, 0.0, 0.8362, 0.0, 0.8298, 0.0, 0.8511, 0.0, 0.8511, 0.0, 0.8298, 0.0, 0.8298, 0.0, 0.8362, 0.0, 0.8456, 0.0, 0.1915, 0.0, 0.1915, 0.0, 0.2128, 0.0, 0.2128, 0.0, 0.2064, 0.0, 0.1954, 0.0, 0.2128, 0.0, 0.2128, 0.0, 0.1915, 0.0, 0.1915, 0.0, 0.1954, 0.0, 0.2064, 0.0, 0.8085, 0.0, 0.8298, 0.0, 0.8298, 0.0, 0.8259, 0.0, 0.8149, 0.0, 0.8085, 0.0, 0.8298, 0.0, 0.8085, 0.0, 0.8085, 0.0, 0.8149, 0.0, 0.8259, 0.0, 0.8298, 0.0, 0.2128, 0.0, 0.2128, 0.0, 0.234, 0.0, 0.234, 0.0, 0.2302, 0.0, 0.218, 0.0, 0.234, 0.0, 0.234, 0.0, 0.2128, 0.0, 0.2128, 0.0, 0.218, 0.0, 0.2302, 0.0, 0.7872, 0.0, 0.8085, 0.0, 0.8085, 0.0, 0.8032, 0.0, 0.7911, 0.0, 0.7872, 0.0, 0.8085, 0.0, 0.8085, 0.0, 0.7872, 0.0, 0.7872, 0.0, 0.7911, 0.0, 0.8032, 0.0, 0.234, 0.0, 0.234, 0.0, 0.2553, 0.0, 0.2553, 0.0, 0.2426, 0.0, 0.2553, 0.0, 0.2553, 0.0, 0.234, 0.0, 0.234, 0.0, 0.2426, 0.0, 0.766, 0.0, 0.766, 0.0, 0.766, 0.0, 0.7872, 0.0, 0.7872, 0.0, 0.7787, 0.0, 0.7872, 0.0, 0.766, 0.0, 0.766, 0.0, 0.766, 0.0, 0.7787, 0.0, 0.7872, 0.0, 0.2553, 0.0, 0.2553, 0.0, 0.2766, 0.0, 0.2766, 0.0, 0.2681, 0.0, 0.2553, 0.0, 0.2766, 0.0, 0.2766, 0.0, 0.2553, 0.0, 0.2553, 0.0, 0.2553, 0.0, 0.2681, 0.0, 0.7447, 0.0, 0.766, 0.0, 0.766, 0.0, 0.7532, 0.0, 0.7447, 0.0, 0.766, 0.0, 0.7447, 0.0, 0.7447, 0.0, 0.7532, 0.0, 0.766, 0.0, 0.2766, 0.0, 0.2766, 0.0, 0.2979, 0.0, 0.2979, 0.0, 0.2926, 0.0, 0.2805, 0.0, 0.2979, 0.0, 0.2979, 0.0, 0.2766, 0.0, 0.2766, 0.0, 0.2805, 0.0, 0.2926, 0.0, 0.7234, 0.0, 0.7447, 0.0, 0.7447, 0.0, 0.7408, 0.0, 0.7287, 0.0, 0.7234, 0.0, 0.7447, 0.0, 0.7447, 0.0, 0.7234, 0.0, 0.7234, 0.0, 0.7287, 0.0, 0.7408, 0.0, 0.2979, 0.0, 0.2979, 0.0, 0.3191, 0.0, 0.3191, 0.0, 0.3153, 0.0, 0.3043, 0.0, 0.3191, 0.0, 0.3191, 0.0, 0.2979, 0.0, 0.2979, 0.0, 0.3043, 0.0, 0.3153, 0.0, 0.706, 0.0, 0.7021, 0.0, 0.7021, 0.0, 0.7234, 0.0, 0.7234, 0.0, 0.717, 0.0, 0.7234, 0.0, 0.7021, 0.0, 0.7021, 0.0, 0.706, 0.0, 0.717, 0.0, 0.7234, 0.0, 0.3191, 0.0, 0.3191, 0.0, 0.3404, 0.0, 0.3404, 0.0, 0.3349, 0.0, 0.3256, 0.0, 0.3404, 0.0, 0.3404, 0.0, 0.3191, 0.0, 0.3191, 0.0, 0.3256, 0.0, 0.3349, 0.0, 0.6809, 0.0, 0.7021, 0.0, 0.7021, 0.0, 0.6957, 0.0, 0.6863, 0.0, 0.6809, 0.0, 0.7021, 0.0, 0.6809, 0.0, 0.6809, 0.0, 0.6863, 0.0, 0.6957, 0.0, 0.7021, 0.0, 0.3404, 0.0, 0.3404, 0.0, 0.3617, 0.0, 0.3617, 0.0, 0.3404, 0.0, 0.3404, 0.0, 0.3431, 0.0, 0.3501, 0.0, 0.3552, 0.0, 0.3584, 0.0, 0.3595, 0.0, 0.3584, 0.0, 0.3552, 0.0, 0.3501, 0.0, 0.3431, 0.0, 0.6809, 0.0, 0.6596, 0.0, 0.6596, 0.0, 0.6809, 0.0, 0.6809, 0.0, 0.6782, 0.0, 0.6712, 0.0, 0.6661, 0.0, 0.6629, 0.0, 0.6618, 0.0, 0.6629, 0.0, 0.6661, 0.0, 0.6712, 0.0, 0.6782, 0.0, 0.6809, 0.0, 0.383, 0.0, 0.383, 0.0, 0.3617, 0.0, 0.3617, 0.0, 0.6383, 0.0, 0.6596, 0.0, 0.6596, 0.0, 0.6383, 0.0, 0.383, 0.0, 0.383, 0.0, 0.4043, 0.0, 0.4043, 0.0, 0.617, 0.0, 0.617, 0.0, 0.6383, 0.0, 0.6383, 0.0, 0.4157, 0.0, 0.4255, 0.0, 0.4255, 0.0, 0.4043, 0.0, 0.4043, 0.0, 0.5957, 0.0, 0.5957, 0.0, 0.617, 0.0, 0.617, 0.0, 0.4255, 0.0, 0.4255, 0.0, 0.4468, 0.0, 0.4468, 0.0, 0.5745, 0.0, 0.5745, 0.0, 0.5957, 0.0, 0.5957, 0.0, 0.4468, 0.0, 0.4468, 0.0, 0.4681, 0.0, 0.4681, 0.0, 0.5532, 0.0, 0.5532, 0.0, 0.5745, 0.0, 0.5745, 0.0, 0.4681, 0.0, 0.4681, 0.0, 0.4894, 0.0, 0.4894, 0.0, 0.5319, 0.0, 0.5319, 0.0, 0.5532, 0.0, 0.5532, 0.0, 0.4894, 0.0, 0.4894, 0.0, 0.5106, 0.0, 0.5106, 0.0, 0.5106, 0.0, 0.5106, 0.0, 0.5319, 0.0, 0.5319, 0.0])
me_sketch_1.update()
me_sketch_2 = bpy.data.meshes.new('Sketch_2')
me_sketch_2.from_pydata([(0.6514, 0.0, 0.45), (-0.6486, 0.0, 0.45), (-0.3, 0.4, 0.45), (-0.3, 0.8, 0.45), (0.3, 0.8, 0.45), (0.3, 0.4, 0.45), (0.6514, 0.0, -0.45), (-0.6486, 0.0, -0.45), (-0.3, 0.4, -0.45), (-0.3, 0.8, -0.45), (0.3, 0.8, -0.45), (0.3, 0.4, -0.45)], [], [(3, 2, 1, 0, 5, 4), (9, 10, 11, 6, 7, 8), (3, 4, 10, 9), (2, 3, 9, 8), (4, 5, 11, 10), (5, 0, 6, 11), (1, 2, 8, 7), (0, 1, 7, 6)])
_uv = me_sketch_2.uv_layers.new(name='UVMap')
_uv.uv.foreach_set('vector', [0.507, 0.0, 0.338, 0.0, 0.169, 0.0, 0.0, 0.0, 0.8451, 0.0, 0.6761, 0.0, 0.507, 0.0, 0.6761, 0.0, 0.8451, 0.0, 0.0, 0.0, 0.169, 0.0, 0.338, 0.0, 0.507, 0.0, 0.6761, 0.0, 0.6761, 0.0, 0.507, 0.0, 0.338, 0.0, 0.507, 0.0, 0.507, 0.0, 0.338, 0.0, 0.6761, 0.0, 0.8451, 0.0, 0.8451, 0.0, 0.6761, 0.0, 0.8451, 0.0, 0.0, 0.0, 0.0, 0.0, 0.8451, 0.0, 0.169, 0.0, 0.338, 0.0, 0.338, 0.0, 0.169, 0.0, 0.0, 0.0, 0.169, 0.0, 0.169, 0.0, 0.0, 0.0])
me_sketch_2.update()
me_sketch_3 = bpy.data.meshes.new('Sketch_3')
me_sketch_3.from_pydata([(-0.25, -0.1, 0.85), (0.25, -0.1, 0.85), (0.25, 0.15, 0.85), (-0.25, 0.15, 0.85), (-0.25, -0.1, -0.85), (0.25, -0.1, -0.85), (0.25, 0.15, -0.85), (-0.25, 0.15, -0.85)], [], [(2, 3, 0, 1), (6, 5, 4, 7), (3, 2, 6, 7), (0, 3, 7, 4), (2, 1, 5, 6), (1, 0, 4, 5)])
_uv = me_sketch_3.uv_layers.new(name='UVMap')
_uv.uv.foreach_set('vector', [0.507, 0.0, 0.8451, 0.0, 0.0, 0.0, 0.338, 0.0, 0.507, 0.0, 0.338, 0.0, 0.0, 0.0, 0.8451, 0.0, 0.8451, 0.0, 0.507, 0.0, 0.507, 0.0, 0.8451, 0.0, 0.0, 0.0, 0.8451, 0.0, 0.8451, 0.0, 0.0, 0.0, 0.507, 0.0, 0.338, 0.0, 0.338, 0.0, 0.507, 0.0, 0.338, 0.0, 0.0, 0.0, 0.0, 0.0, 0.338, 0.0])
me_sketch_3.update()
me_sketch_hole2_001 = bpy.data.meshes.new('Sketch_hole2.001')
me_sketch_hole2_001.from_pydata([(9.185e-18, 0.75, 0.35), (-0.02035, 0.7486, 0.35), (-0.03988, 0.7446, 0.35), (-0.05839, 0.7382, 0.35), (-0.07571, 0.7295, 0.35), (-0.09166, 0.7187, 0.35), (-0.1061, 0.7061, 0.35), (-0.1187, 0.6917, 0.35), (-0.1295, 0.6757, 0.35), (-0.1382, 0.6584, 0.35), (-0.1446, 0.6399, 0.35), (-0.1486, 0.6204, 0.35), (-0.15, 0.6, 0.35), (-0.1486, 0.5796, 0.35), (-0.1446, 0.5601, 0.35), (-0.1382, 0.5416, 0.35), (-0.1295, 0.5243, 0.35), (-0.1187, 0.5083, 0.35), (-0.1061, 0.4939, 0.35), (-0.09166, 0.4813, 0.35), (-0.07571, 0.4705, 0.35), (-0.05839, 0.4618, 0.35), (-0.03988, 0.4554, 0.35), (-0.02035, 0.4514, 0.35), (-2.755e-17, 0.45, 0.35), (0.02035, 0.4514, 0.35), (0.03988, 0.4554, 0.35), (0.05839, 0.4618, 0.35), (0.07571, 0.4705, 0.35), (0.09166, 0.4813, 0.35), (0.1061, 0.4939, 0.35), (0.1187, 0.5083, 0.35), (0.1295, 0.5243, 0.35), (0.1382, 0.5416, 0.35), (0.1446, 0.5601, 0.35), (0.1486, 0.5796, 0.35), (0.15, 0.6, 0.35), (0.1486, 0.6204, 0.35), (0.1446, 0.6399, 0.35), (0.1382, 0.6584, 0.35), (0.1295, 0.6757, 0.35), (0.1187, 0.6917, 0.35), (0.1061, 0.7061, 0.35), (0.09166, 0.7187, 0.35), (0.07571, 0.7295, 0.35), (0.05839, 0.7382, 0.35), (0.03988, 0.7446, 0.35), (0.02035, 0.7486, 0.35), (9.185e-18, 0.75, -0.35), (-0.02035, 0.7486, -0.35), (-0.03988, 0.7446, -0.35), (-0.05839, 0.7382, -0.35), (-0.07571, 0.7295, -0.35), (-0.09166, 0.7187, -0.35), (-0.1061, 0.7061, -0.35), (-0.1187, 0.6917, -0.35), (-0.1295, 0.6757, -0.35), (-0.1382, 0.6584, -0.35), (-0.1446, 0.6399, -0.35), (-0.1486, 0.6204, -0.35), (-0.15, 0.6, -0.35), (-0.1486, 0.5796, -0.35), (-0.1446, 0.5601, -0.35), (-0.1382, 0.5416, -0.35), (-0.1295, 0.5243, -0.35), (-0.1187, 0.5083, -0.35), (-0.1061, 0.4939, -0.35), (-0.09166, 0.4813, -0.35), (-0.07571, 0.4705, -0.35), (-0.05839, 0.4618, -0.35), (-0.03988, 0.4554, -0.35), (-0.02035, 0.4514, -0.35), (-2.755e-17, 0.45, -0.35), (0.02035, 0.4514, -0.35), (0.03988, 0.4554, -0.35), (0.05839, 0.4618, -0.35), (0.07571, 0.4705, -0.35), (0.09166, 0.4813, -0.35), (0.1061, 0.4939, -0.35), (0.1187, 0.5083, -0.35), (0.1295, 0.5243, -0.35), (0.1382, 0.5416, -0.35), (0.1446, 0.5601, -0.35), (0.1486, 0.5796, -0.35), (0.15, 0.6, -0.35), (0.1486, 0.6204, -0.35), (0.1446, 0.6399, -0.35), (0.1382, 0.6584, -0.35), (0.1295, 0.6757, -0.35), (0.1187, 0.6917, -0.35), (0.1061, 0.7061, -0.35), (0.09166, 0.7187, -0.35), (0.07571, 0.7295, -0.35), (0.05839, 0.7382, -0.35), (0.03988, 0.7446, -0.35), (0.02035, 0.7486, -0.35)], [], [(41, 42, 43, 44, 45, 46, 47, 0, 1, 2, 3, 4, 5, 6, 7, 8, 9, 10, 11, 12, 13, 14, 15, 16, 17, 18, 19, 20, 21, 22, 23, 24, 25, 26, 27, 28, 29, 30, 31, 32, 33, 34, 35, 36, 37, 38, 39, 40), (89, 88, 87, 86, 85, 84, 83, 82, 81, 80, 79, 78, 77, 76, 75, 74, 73, 72, 71, 70, 69, 68, 67, 66, 65, 64, 63, 62, 61, 60, 59, 58, 57, 56, 55, 54, 53, 52, 51, 50, 49, 48, 95, 94, 93, 92, 91, 90), (1, 0, 48, 49), (0, 47, 95, 48), (2, 1, 49, 50), (47, 46, 94, 95), (3, 2, 50, 51), (46, 45, 93, 94), (4, 3, 51, 52), (45, 44, 92, 93), (5, 4, 52, 53), (44, 43, 91, 92), (6, 5, 53, 54), (43, 42, 90, 91), (7, 6, 54, 55), (42, 41, 89, 90), (8, 7, 55, 56), (41, 40, 88, 89), (9, 8, 56, 57), (40, 39, 87, 88), (10, 9, 57, 58), (39, 38, 86, 87), (11, 10, 58, 59), (38, 37, 85, 86), (12, 11, 59, 60), (37, 36, 84, 85), (13, 12, 60, 61), (36, 35, 83, 84), (14, 13, 61, 62), (35, 34, 82, 83), (15, 14, 62, 63), (34, 33, 81, 82), (16, 15, 63, 64), (33, 32, 80, 81), (17, 16, 64, 65), (32, 31, 79, 80), (18, 17, 65, 66), (31, 30, 78, 79), (19, 18, 66, 67), (30, 29, 77, 78), (20, 19, 67, 68), (29, 28, 76, 77), (21, 20, 68, 69), (28, 27, 75, 76), (22, 21, 69, 70), (27, 26, 74, 75), (23, 22, 70, 71), (26, 25, 73, 74), (24, 23, 71, 72), (25, 24, 72, 73)])
_uv = me_sketch_hole2_001.uv_layers.new(name='UVMap')
_uv.uv.foreach_set('vector', [0.8723, 0.0, 0.8936, 0.0, 0.9149, 0.0, 0.9362, 0.0, 0.9574, 0.0, 0.9787, 0.0, 1.0, 0.0, 0.0, 0.0, 0.02128, 0.0, 0.04255, 0.0, 0.06383, 0.0, 0.08511, 0.0, 0.1064, 0.0, 0.1277, 0.0, 0.1489, 0.0, 0.1702, 0.0, 0.1915, 0.0, 0.2128, 0.0, 0.234, 0.0, 0.2553, 0.0, 0.2766, 0.0, 0.2979, 0.0, 0.3191, 0.0, 0.3404, 0.0, 0.3617, 0.0, 0.383, 0.0, 0.4043, 0.0, 0.4255, 0.0, 0.4468, 0.0, 0.4681, 0.0, 0.4894, 0.0, 0.5106, 0.0, 0.5319, 0.0, 0.5532, 0.0, 0.5745, 0.0, 0.5957, 0.0, 0.617, 0.0, 0.6383, 0.0, 0.6596, 0.0, 0.6809, 0.0, 0.7021, 0.0, 0.7234, 0.0, 0.7447, 0.0, 0.766, 0.0, 0.7872, 0.0, 0.8085, 0.0, 0.8298, 0.0, 0.8511, 0.0, 0.8723, 0.0, 0.8511, 0.0, 0.8298, 0.0, 0.8085, 0.0, 0.7872, 0.0, 0.766, 0.0, 0.7447, 0.0, 0.7234, 0.0, 0.7021, 0.0, 0.6809, 0.0, 0.6596, 0.0, 0.6383, 0.0, 0.617, 0.0, 0.5957, 0.0, 0.5745, 0.0, 0.5532, 0.0, 0.5319, 0.0, 0.5106, 0.0, 0.4894, 0.0, 0.4681, 0.0, 0.4468, 0.0, 0.4255, 0.0, 0.4043, 0.0, 0.383, 0.0, 0.3617, 0.0, 0.3404, 0.0, 0.3191, 0.0, 0.2979, 0.0, 0.2766, 0.0, 0.2553, 0.0, 0.234, 0.0, 0.2128, 0.0, 0.1915, 0.0, 0.1702, 0.0, 0.1489, 0.0, 0.1277, 0.0, 0.1064, 0.0, 0.08511, 0.0, 0.06383, 0.0, 0.04255, 0.0, 0.02128, 0.0, 0.0, 0.0, 1.0, 0.0, 0.9787, 0.0, 0.9574, 0.0, 0.9362, 0.0, 0.9149, 0.0, 0.8936, 0.0, 0.02128, 0.0, 0.0, 0.0, 0.0, 0.0, 0.02128, 0.0, 0.0, 0.0, 1.0, 0.0, 1.0, 0.0, 0.0, 0.0, 0.04255, 0.0, 0.02128, 0.0, 0.02128, 0.0, 0.04255, 0.0, 1.0, 0.0, 0.9787, 0.0, 0.9787, 0.0, 1.0, 0.0, 0.06383, 0.0, 0.04255, 0.0, 0.04255, 0.0, 0.06383, 0.0, 0.9787, 0.0, 0.9574, 0.0, 0.9574, 0.0, 0.9787, 0.0, 0.08511, 0.0, 0.06383, 0.0, 0.06383, 0.0, 0.08511, 0.0, 0.9574, 0.0, 0.9362, 0.0, 0.9362, 0.0, 0.9574, 0.0, 0.1064, 0.0, 0.08511, 0.0, 0.08511, 0.0, 0.1064, 0.0, 0.9362, 0.0, 0.9149, 0.0, 0.9149, 0.0, 0.9362, 0.0, 0.1277, 0.0, 0.1064, 0.0, 0.1064, 0.0, 0.1277, 0.0, 0.9149, 0.0, 0.8936, 0.0, 0.8936, 0.0, 0.9149, 0.0, 0.1489, 0.0, 0.1277, 0.0, 0.1277, 0.0, 0.1489, 0.0, 0.8936, 0.0, 0.8723, 0.0, 0.8723, 0.0, 0.8936, 0.0, 0.1702, 0.0, 0.1489, 0.0, 0.1489, 0.0, 0.1702, 0.0, 0.8723, 0.0, 0.8511, 0.0, 0.8511, 0.0, 0.8723, 0.0, 0.1915, 0.0, 0.1702, 0.0, 0.1702, 0.0, 0.1915, 0.0, 0.8511, 0.0, 0.8298, 0.0, 0.8298, 0.0, 0.8511, 0.0, 0.2128, 0.0, 0.1915, 0.0, 0.1915, 0.0, 0.2128, 0.0, 0.8298, 0.0, 0.8085, 0.0, 0.8085, 0.0, 0.8298, 0.0, 0.234, 0.0, 0.2128, 0.0, 0.2128, 0.0, 0.234, 0.0, 0.8085, 0.0, 0.7872, 0.0, 0.7872, 0.0, 0.8085, 0.0, 0.2553, 0.0, 0.234, 0.0, 0.234, 0.0, 0.2553, 0.0, 0.7872, 0.0, 0.766, 0.0, 0.766, 0.0, 0.7872, 0.0, 0.2766, 0.0, 0.2553, 0.0, 0.2553, 0.0, 0.2766, 0.0, 0.766, 0.0, 0.7447, 0.0, 0.7447, 0.0, 0.766, 0.0, 0.2979, 0.0, 0.2766, 0.0, 0.2766, 0.0, 0.2979, 0.0, 0.7447, 0.0, 0.7234, 0.0, 0.7234, 0.0, 0.7447, 0.0, 0.3191, 0.0, 0.2979, 0.0, 0.2979, 0.0, 0.3191, 0.0, 0.7234, 0.0, 0.7021, 0.0, 0.7021, 0.0, 0.7234, 0.0, 0.3404, 0.0, 0.3191, 0.0, 0.3191, 0.0, 0.3404, 0.0, 0.7021, 0.0, 0.6809, 0.0, 0.6809, 0.0, 0.7021, 0.0, 0.3617, 0.0, 0.3404, 0.0, 0.3404, 0.0, 0.3617, 0.0, 0.6809, 0.0, 0.6596, 0.0, 0.6596, 0.0, 0.6809, 0.0, 0.383, 0.0, 0.3617, 0.0, 0.3617, 0.0, 0.383, 0.0, 0.6596, 0.0, 0.6383, 0.0, 0.6383, 0.0, 0.6596, 0.0, 0.4043, 0.0, 0.383, 0.0, 0.383, 0.0, 0.4043, 0.0, 0.6383, 0.0, 0.617, 0.0, 0.617, 0.0, 0.6383, 0.0, 0.4255, 0.0, 0.4043, 0.0, 0.4043, 0.0, 0.4255, 0.0, 0.617, 0.0, 0.5957, 0.0, 0.5957, 0.0, 0.617, 0.0, 0.4468, 0.0, 0.4255, 0.0, 0.4255, 0.0, 0.4468, 0.0, 0.5957, 0.0, 0.5745, 0.0, 0.5745, 0.0, 0.5957, 0.0, 0.4681, 0.0, 0.4468, 0.0, 0.4468, 0.0, 0.4681, 0.0, 0.5745, 0.0, 0.5532, 0.0, 0.5532, 0.0, 0.5745, 0.0, 0.4894, 0.0, 0.4681, 0.0, 0.4681, 0.0, 0.4894, 0.0, 0.5532, 0.0, 0.5319, 0.0, 0.5319, 0.0, 0.5532, 0.0, 0.5106, 0.0, 0.4894, 0.0, 0.4894, 0.0, 0.5106, 0.0, 0.5319, 0.0, 0.5106, 0.0, 0.5106, 0.0, 0.5319, 0.0])
me_sketch_hole2_001.update()
me_sketch_hole1_001 = bpy.data.meshes.new('Sketch_hole1.001')
me_sketch_hole1_001.from_pydata([(1.531e-17, 0.25, 0.0), (-0.03392, 0.2477, 0.0), (-0.06646, 0.2411, 0.0), (-0.09731, 0.2304, 0.0), (-0.1262, 0.2159, 0.0), (-0.1528, 0.1979, 0.0), (-0.1768, 0.1768, 0.0), (-0.1979, 0.1528, 0.0), (-0.2159, 0.1262, 0.0), (-0.2304, 0.09731, 0.0), (-0.2411, 0.06646, 0.0), (-0.2477, 0.03392, 0.0), (-0.25, 3.062e-17, 0.0), (-0.2477, -0.03392, 0.0), (-0.2411, -0.06646, 0.0), (-0.2304, -0.09731, 0.0), (-0.2159, -0.1262, 0.0), (-0.1979, -0.1528, 0.0), (-0.1768, -0.1768, 0.0), (-0.1528, -0.1979, 0.0), (-0.1262, -0.2159, 0.0), (-0.09731, -0.2304, 0.0), (-0.06646, -0.2411, 0.0), (-0.03392, -0.2477, 0.0), (-4.592e-17, -0.25, 0.0), (0.03392, -0.2477, 0.0), (0.06646, -0.2411, 0.0), (0.09731, -0.2304, 0.0), (0.1262, -0.2159, 0.0), (0.1528, -0.1979, 0.0), (0.1768, -0.1768, 0.0), (0.1979, -0.1528, 0.0), (0.2159, -0.1262, 0.0), (0.2304, -0.09731, 0.0), (0.2411, -0.06646, 0.0), (0.2477, -0.03392, 0.0), (0.25, -6.123e-17, 0.0), (0.2477, 0.03392, 0.0), (0.2411, 0.06646, 0.0), (0.2304, 0.09731, 0.0), (0.2159, 0.1262, 0.0), (0.1979, 0.1528, 0.0), (0.1768, 0.1768, 0.0), (0.1528, 0.1979, 0.0), (0.1262, 0.2159, 0.0), (0.09731, 0.2304, 0.0), (0.06646, 0.2411, 0.0), (0.03392, 0.2477, 0.0), (1.531e-17, 0.25, -0.4), (-0.03392, 0.2477, -0.4), (-0.06646, 0.2411, -0.4), (-0.09731, 0.2304, -0.4), (-0.1262, 0.2159, -0.4), (-0.1528, 0.1979, -0.4), (-0.1768, 0.1768, -0.4), (-0.1979, 0.1528, -0.4), (-0.2159, 0.1262, -0.4), (-0.2304, 0.09731, -0.4), (-0.2411, 0.06646, -0.4), (-0.2477, 0.03392, -0.4), (-0.25, 3.062e-17, -0.4), (-0.2477, -0.03392, -0.4), (-0.2411, -0.06646, -0.4), (-0.2304, -0.09731, -0.4), (-0.2159, -0.1262, -0.4), (-0.1979, -0.1528, -0.4), (-0.1768, -0.1768, -0.4), (-0.1528, -0.1979, -0.4), (-0.1262, -0.2159, -0.4), (-0.09731, -0.2304, -0.4), (-0.06646, -0.2411, -0.4), (-0.03392, -0.2477, -0.4), (-4.592e-17, -0.25, -0.4), (0.03392, -0.2477, -0.4), (0.06646, -0.2411, -0.4), (0.09731, -0.2304, -0.4), (0.1262, -0.2159, -0.4), (0.1528, -0.1979, -0.4), (0.1768, -0.1768, -0.4), (0.1979, -0.1528, -0.4), (0.2159, -0.1262, -0.4), (0.2304, -0.09731, -0.4), (0.2411, -0.06646, -0.4), (0.2477, -0.03392, -0.4), (0.25, -6.123e-17, -0.4), (0.2477, 0.03392, -0.4), (0.2411, 0.06646, -0.4), (0.2304, 0.09731, -0.4), (0.2159, 0.1262, -0.4), (0.1979, 0.1528, -0.4), (0.1768, 0.1768, -0.4), (0.1528, 0.1979, -0.4), (0.1262, 0.2159, -0.4), (0.09731, 0.2304, -0.4), (0.06646, 0.2411, -0.4), (0.03392, 0.2477, -0.4)], [], [(47, 0, 1, 2, 3, 4, 5, 6, 7, 8, 9, 10, 11, 12, 13, 14, 15, 16, 17, 18, 19, 20, 21, 22, 23, 24, 25, 26, 27, 28, 29, 30, 31, 32, 33, 34, 35, 36, 37, 38, 39, 40, 41, 42, 43, 44, 45, 46), (95, 94, 93, 92, 91, 90, 89, 88, 87, 86, 85, 84, 83, 82, 81, 80, 79, 78, 77, 76, 75, 74, 73, 72, 71, 70, 69, 68, 67, 66, 65, 64, 63, 62, 61, 60, 59, 58, 57, 56, 55, 54, 53, 52, 51, 50, 49, 48), (1, 0, 48, 49), (0, 47, 95, 48), (2, 1, 49, 50), (47, 46, 94, 95), (3, 2, 50, 51), (46, 45, 93, 94), (4, 3, 51, 52), (45, 44, 92, 93), (5, 4, 52, 53), (44, 43, 91, 92), (6, 5, 53, 54), (43, 42, 90, 91), (7, 6, 54, 55), (42, 41, 89, 90), (8, 7, 55, 56), (41, 40, 88, 89), (9, 8, 56, 57), (40, 39, 87, 88), (10, 9, 57, 58), (39, 38, 86, 87), (11, 10, 58, 59), (38, 37, 85, 86), (12, 11, 59, 60), (37, 36, 84, 85), (13, 12, 60, 61), (36, 35, 83, 84), (14, 13, 61, 62), (35, 34, 82, 83), (15, 14, 62, 63), (34, 33, 81, 82), (16, 15, 63, 64), (33, 32, 80, 81), (17, 16, 64, 65), (32, 31, 79, 80), (18, 17, 65, 66), (31, 30, 78, 79), (19, 18, 66, 67), (30, 29, 77, 78), (20, 19, 67, 68), (29, 28, 76, 77), (21, 20, 68, 69), (28, 27, 75, 76), (22, 21, 69, 70), (27, 26, 74, 75), (23, 22, 70, 71), (26, 25, 73, 74), (24, 23, 71, 72), (25, 24, 72, 73)])
_uv = me_sketch_hole1_001.uv_layers.new(name='UVMap')
_uv.uv.foreach_set('vector', [1.0, 0.0, 0.0, 0.0, 0.02128, 0.0, 0.04255, 0.0, 0.06383, 0.0, 0.08511, 0.0, 0.1064, 0.0, 0.1277, 0.0, 0.1489, 0.0, 0.1702, 0.0, 0.1915, 0.0, 0.2128, 0.0, 0.234, 0.0, 0.2553, 0.0, 0.2766, 0.0, 0.2979, 0.0, 0.3191, 0.0, 0.3404, 0.0, 0.3617, 0.0, 0.383, 0.0, 0.4043, 0.0, 0.4255, 0.0, 0.4468, 0.0, 0.4681, 0.0, 0.4894, 0.0, 0.5106, 0.0, 0.5319, 0.0, 0.5532, 0.0, 0.5745, 0.0, 0.5957, 0.0, 0.617, 0.0, 0.6383, 0.0, 0.6596, 0.0, 0.6809, 0.0, 0.7021, 0.0, 0.7234, 0.0, 0.7447, 0.0, 0.766, 0.0, 0.7872, 0.0, 0.8085, 0.0, 0.8298, 0.0, 0.8511, 0.0, 0.8723, 0.0, 0.8936, 0.0, 0.9149, 0.0, 0.9362, 0.0, 0.9574, 0.0, 0.9787, 0.0, 1.0, 0.0, 0.9787, 0.0, 0.9574, 0.0, 0.9362, 0.0, 0.9149, 0.0, 0.8936, 0.0, 0.8723, 0.0, 0.8511, 0.0, 0.8298, 0.0, 0.8085, 0.0, 0.7872, 0.0, 0.766, 0.0, 0.7447, 0.0, 0.7234, 0.0, 0.7021, 0.0, 0.6809, 0.0, 0.6596, 0.0, 0.6383, 0.0, 0.617, 0.0, 0.5957, 0.0, 0.5745, 0.0, 0.5532, 0.0, 0.5319, 0.0, 0.5106, 0.0, 0.4894, 0.0, 0.4681, 0.0, 0.4468, 0.0, 0.4255, 0.0, 0.4043, 0.0, 0.383, 0.0, 0.3617, 0.0, 0.3404, 0.0, 0.3191, 0.0, 0.2979, 0.0, 0.2766, 0.0, 0.2553, 0.0, 0.234, 0.0, 0.2128, 0.0, 0.1915, 0.0, 0.1702, 0.0, 0.1489, 0.0, 0.1277, 0.0, 0.1064, 0.0, 0.08511, 0.0, 0.06383, 0.0, 0.04255, 0.0, 0.02128, 0.0, 0.0, 0.0, 0.02128, 0.0, 0.0, 0.0, 0.0, 0.0, 0.02128, 0.0, 0.0, 0.0, 1.0, 0.0, 1.0, 0.0, 0.0, 0.0, 0.04255, 0.0, 0.02128, 0.0, 0.02128, 0.0, 0.04255, 0.0, 1.0, 0.0, 0.9787, 0.0, 0.9787, 0.0, 1.0, 0.0, 0.06383, 0.0, 0.04255, 0.0, 0.04255, 0.0, 0.06383, 0.0, 0.9787, 0.0, 0.9574, 0.0, 0.9574, 0.0, 0.9787, 0.0, 0.08511, 0.0, 0.06383, 0.0, 0.06383, 0.0, 0.08511, 0.0, 0.9574, 0.0, 0.9362, 0.0, 0.9362, 0.0, 0.9574, 0.0, 0.1064, 0.0, 0.08511, 0.0, 0.08511, 0.0, 0.1064, 0.0, 0.9362, 0.0, 0.9149, 0.0, 0.9149, 0.0, 0.9362, 0.0, 0.1277, 0.0, 0.1064, 0.0, 0.1064, 0.0, 0.1277, 0.0, 0.9149, 0.0, 0.8936, 0.0, 0.8936, 0.0, 0.9149, 0.0, 0.1489, 0.0, 0.1277, 0.0, 0.1277, 0.0, 0.1489, 0.0, 0.8936, 0.0, 0.8723, 0.0, 0.8723, 0.0, 0.8936, 0.0, 0.1702, 0.0, 0.1489, 0.0, 0.1489, 0.0, 0.1702, 0.0, 0.8723, 0.0, 0.8511, 0.0, 0.8511, 0.0, 0.8723, 0.0, 0.1915, 0.0, 0.1702, 0.0, 0.1702, 0.0, 0.1915, 0.0, 0.8511, 0.0, 0.8298, 0.0, 0.8298, 0.0, 0.8511, 0.0, 0.2128, 0.0, 0.1915, 0.0, 0.1915, 0.0, 0.2128, 0.0, 0.8298, 0.0, 0.8085, 0.0, 0.8085, 0.0, 0.8298, 0.0, 0.234, 0.0, 0.2128, 0.0, 0.2128, 0.0, 0.234, 0.0, 0.8085, 0.0, 0.7872, 0.0, 0.7872, 0.0, 0.8085, 0.0, 0.2553, 0.0, 0.234, 0.0, 0.234, 0.0, 0.2553, 0.0, 0.7872, 0.0, 0.766, 0.0, 0.766, 0.0, 0.7872, 0.0, 0.2766, 0.0, 0.2553, 0.0, 0.2553, 0.0, 0.2766, 0.0, 0.766, 0.0, 0.7447, 0.0, 0.7447, 0.0, 0.766, 0.0, 0.2979, 0.0, 0.2766, 0.0, 0.2766, 0.0, 0.2979, 0.0, 0.7447, 0.0, 0.7234, 0.0, 0.7234, 0.0, 0.7447, 0.0, 0.3191, 0.0, 0.2979, 0.0, 0.2979, 0.0, 0.3191, 0.0, 0.7234, 0.0, 0.7021, 0.0, 0.7021, 0.0, 0.7234, 0.0, 0.3404, 0.0, 0.3191, 0.0, 0.3191, 0.0, 0.3404, 0.0, 0.7021, 0.0, 0.6809, 0.0, 0.6809, 0.0, 0.7021, 0.0, 0.3617, 0.0, 0.3404, 0.0, 0.3404, 0.0, 0.3617, 0.0, 0.6809, 0.0, 0.6596, 0.0, 0.6596, 0.0, 0.6809, 0.0, 0.383, 0.0, 0.3617, 0.0, 0.3617, 0.0, 0.383, 0.0, 0.6596, 0.0, 0.6383, 0.0, 0.6383, 0.0, 0.6596, 0.0, 0.4043, 0.0, 0.383, 0.0, 0.383, 0.0, 0.4043, 0.0, 0.6383, 0.0, 0.617, 0.0, 0.617, 0.0, 0.6383, 0.0, 0.4255, 0.0, 0.4043, 0.0, 0.4043, 0.0, 0.4255, 0.0, 0.617, 0.0, 0.5957, 0.0, 0.5957, 0.0, 0.617, 0.0, 0.4468, 0.0, 0.4255, 0.0, 0.4255, 0.0, 0.4468, 0.0, 0.5957, 0.0, 0.5745, 0.0, 0.5745, 0.0, 0.5957, 0.0, 0.4681, 0.0, 0.4468, 0.0, 0.4468, 0.0, 0.4681, 0.0, 0.5745, 0.0, 0.5532, 0.0, 0.5532, 0.0, 0.5745, 0.0, 0.4894, 0.0, 0.4681, 0.0, 0.4681, 0.0, 0.4894, 0.0, 0.5532, 0.0, 0.5319, 0.0, 0.5319, 0.0, 0.5532, 0.0, 0.5106, 0.0, 0.4894, 0.0, 0.4894, 0.0, 0.5106, 0.0, 0.5319, 0.0, 0.5106, 0.0, 0.5106, 0.0, 0.5319, 0.0])
me_sketch_hole1_001.update()

# ---- objects
ob_sketch_1 = bpy.data.objects.new('Sketch_1', me_sketch_1)
ob_sketch_2 = bpy.data.objects.new('Sketch_2', me_sketch_2)
ob_sketch_3 = bpy.data.objects.new('Sketch_3', me_sketch_3)
ob_sketch_hole2 = bpy.data.objects.new('Sketch_hole2', me_sketch_hole2_001)
ob_sketch_hole1 = bpy.data.objects.new('Sketch_hole1', me_sketch_hole1_001)

# ---- transforms, parenting, visibility, modifiers, constraints
ob_sketch_1.location = (0.0, 0.0, 0.0)
ob_sketch_1.rotation_euler = (1.571, -0.0, 1.571)
ob_sketch_2.location = (0.0, 0.0, 0.0)
ob_sketch_2.rotation_euler = (1.571, -0.0, 0.0)
ob_sketch_3.location = (0.0, 0.0, 0.0)
ob_sketch_3.rotation_euler = (1.571, -0.0, 1.571)
ob_sketch_hole2.location = (0.0, 0.0, 0.0)
ob_sketch_hole2.rotation_euler = (1.571, -0.0, 1.571)
ob_sketch_hole1.location = (3.497e-08, 1.529e-15, 0.8)

# ---- collection membership
scene.collection.objects.link(ob_sketch_1)
scene.collection.objects.link(ob_sketch_2)
scene.collection.objects.link(ob_sketch_3)
scene.collection.objects.link(ob_sketch_hole2)
scene.collection.objects.link(ob_sketch_hole1)

# ---- scene / render settings (as saved in the file)
scene.frame_start = 1; scene.frame_end = 250; scene.frame_set(1)
scene.render.engine = 'BLENDER_EEVEE_NEXT'
bpy.context.view_layer.update()

# ---- added for rendering (the .blend has no active camera and no usable light): camera, sun
cam_auto = bpy.data.cameras.new('AutoCamera')
cam_auto.lens = 50.0
cam_auto.sensor_width = 36.0
cam_auto.clip_end = 1000.0
ob_auto_camera = bpy.data.objects.new('AutoCamera', cam_auto)
scene.collection.objects.link(ob_auto_camera)
ob_auto_camera.location = (1.96488, -2.35785, 1.9219)
ob_auto_camera.rotation_euler = (1.09748, -7.21219e-08, 0.694738)
scene.camera = ob_auto_camera
light_auto_sun = bpy.data.lights.new('AutoSun', 'SUN')
light_auto_sun.energy = 3.0
light_auto_sun.angle = 0.0523599
ob_auto_sun = bpy.data.objects.new('AutoSun', light_auto_sun)
scene.collection.objects.link(ob_auto_sun)
ob_auto_sun.rotation_euler = (0.872665, 0.174533, 0.523599)
bpy.context.view_layer.update()
